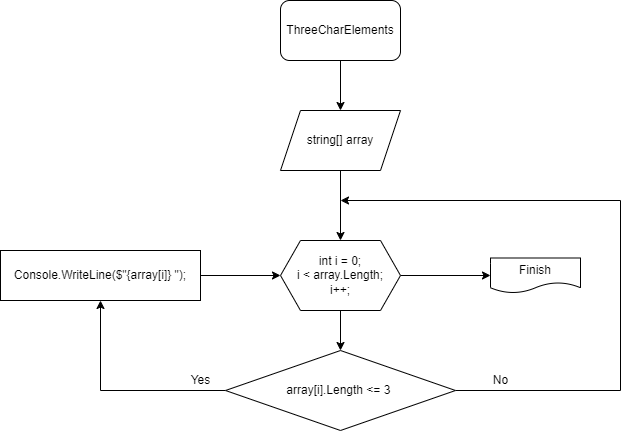

The diagram above was exported from draw.io. Its source (the exported page's mxGraphModel, read from the mxfile embedded in the PNG):
<mxGraphModel dx="871" dy="502" grid="1" gridSize="10" guides="1" tooltips="1" connect="1" arrows="1" fold="1" page="1" pageScale="1" pageWidth="827" pageHeight="1169" math="0" shadow="0">
  <root>
    <mxCell id="0" />
    <mxCell id="1" parent="0" />
    <mxCell id="-UUfPDxZcAhtTxSZv10T-6" value="" style="edgeStyle=orthogonalEdgeStyle;rounded=0;orthogonalLoop=1;jettySize=auto;html=1;" edge="1" parent="1" source="-UUfPDxZcAhtTxSZv10T-1" target="-UUfPDxZcAhtTxSZv10T-2">
      <mxGeometry relative="1" as="geometry" />
    </mxCell>
    <mxCell id="-UUfPDxZcAhtTxSZv10T-1" value="ThreeCharElements" style="rounded=1;whiteSpace=wrap;html=1;" vertex="1" parent="1">
      <mxGeometry x="340" y="40" width="120" height="60" as="geometry" />
    </mxCell>
    <mxCell id="-UUfPDxZcAhtTxSZv10T-4" value="" style="edgeStyle=orthogonalEdgeStyle;rounded=0;orthogonalLoop=1;jettySize=auto;html=1;" edge="1" parent="1" source="-UUfPDxZcAhtTxSZv10T-2">
      <mxGeometry relative="1" as="geometry">
        <mxPoint x="400" y="280" as="targetPoint" />
      </mxGeometry>
    </mxCell>
    <mxCell id="-UUfPDxZcAhtTxSZv10T-2" value="string[] array" style="shape=parallelogram;perimeter=parallelogramPerimeter;whiteSpace=wrap;html=1;fixedSize=1;" vertex="1" parent="1">
      <mxGeometry x="340" y="150" width="120" height="60" as="geometry" />
    </mxCell>
    <mxCell id="-UUfPDxZcAhtTxSZv10T-8" value="" style="edgeStyle=orthogonalEdgeStyle;rounded=0;orthogonalLoop=1;jettySize=auto;html=1;" edge="1" parent="1" source="-UUfPDxZcAhtTxSZv10T-5" target="-UUfPDxZcAhtTxSZv10T-7">
      <mxGeometry relative="1" as="geometry" />
    </mxCell>
    <mxCell id="-UUfPDxZcAhtTxSZv10T-10" value="" style="edgeStyle=orthogonalEdgeStyle;rounded=0;orthogonalLoop=1;jettySize=auto;html=1;" edge="1" parent="1" source="-UUfPDxZcAhtTxSZv10T-5" target="-UUfPDxZcAhtTxSZv10T-9">
      <mxGeometry relative="1" as="geometry" />
    </mxCell>
    <mxCell id="-UUfPDxZcAhtTxSZv10T-5" value="int i = 0;&lt;br&gt;i &amp;lt; array.Length;&lt;br&gt;i++;" style="shape=hexagon;perimeter=hexagonPerimeter2;whiteSpace=wrap;html=1;fixedSize=1;" vertex="1" parent="1">
      <mxGeometry x="340" y="280" width="120" height="70" as="geometry" />
    </mxCell>
    <mxCell id="-UUfPDxZcAhtTxSZv10T-12" style="edgeStyle=orthogonalEdgeStyle;rounded=0;orthogonalLoop=1;jettySize=auto;html=1;exitX=1;exitY=0.5;exitDx=0;exitDy=0;" edge="1" parent="1" source="-UUfPDxZcAhtTxSZv10T-7">
      <mxGeometry relative="1" as="geometry">
        <mxPoint x="400" y="240" as="targetPoint" />
        <Array as="points">
          <mxPoint x="680" y="430" />
          <mxPoint x="680" y="240" />
        </Array>
      </mxGeometry>
    </mxCell>
    <mxCell id="-UUfPDxZcAhtTxSZv10T-14" style="edgeStyle=orthogonalEdgeStyle;rounded=0;orthogonalLoop=1;jettySize=auto;html=1;" edge="1" parent="1" source="-UUfPDxZcAhtTxSZv10T-7">
      <mxGeometry relative="1" as="geometry">
        <mxPoint x="160" y="340" as="targetPoint" />
      </mxGeometry>
    </mxCell>
    <mxCell id="-UUfPDxZcAhtTxSZv10T-7" value="array[i].Length &amp;lt;= 3&amp;nbsp;" style="rhombus;whiteSpace=wrap;html=1;" vertex="1" parent="1">
      <mxGeometry x="285" y="390" width="230" height="80" as="geometry" />
    </mxCell>
    <mxCell id="-UUfPDxZcAhtTxSZv10T-9" value="Finish" style="shape=document;whiteSpace=wrap;html=1;boundedLbl=1;" vertex="1" parent="1">
      <mxGeometry x="550" y="297.5" width="90" height="35" as="geometry" />
    </mxCell>
    <mxCell id="-UUfPDxZcAhtTxSZv10T-13" value="No" style="text;html=1;align=center;verticalAlign=middle;resizable=0;points=[];autosize=1;strokeColor=none;fillColor=none;" vertex="1" parent="1">
      <mxGeometry x="540" y="405" width="40" height="30" as="geometry" />
    </mxCell>
    <mxCell id="-UUfPDxZcAhtTxSZv10T-15" value="Yes" style="text;html=1;align=center;verticalAlign=middle;resizable=0;points=[];autosize=1;strokeColor=none;fillColor=none;" vertex="1" parent="1">
      <mxGeometry x="240" y="405" width="40" height="30" as="geometry" />
    </mxCell>
    <mxCell id="-UUfPDxZcAhtTxSZv10T-17" style="edgeStyle=orthogonalEdgeStyle;rounded=0;orthogonalLoop=1;jettySize=auto;html=1;" edge="1" parent="1" source="-UUfPDxZcAhtTxSZv10T-16" target="-UUfPDxZcAhtTxSZv10T-5">
      <mxGeometry relative="1" as="geometry" />
    </mxCell>
    <mxCell id="-UUfPDxZcAhtTxSZv10T-16" value="Console.WriteLine($&quot;{array[i]} &quot;);" style="rounded=0;whiteSpace=wrap;html=1;" vertex="1" parent="1">
      <mxGeometry x="60" y="290" width="200" height="50" as="geometry" />
    </mxCell>
  </root>
</mxGraphModel>